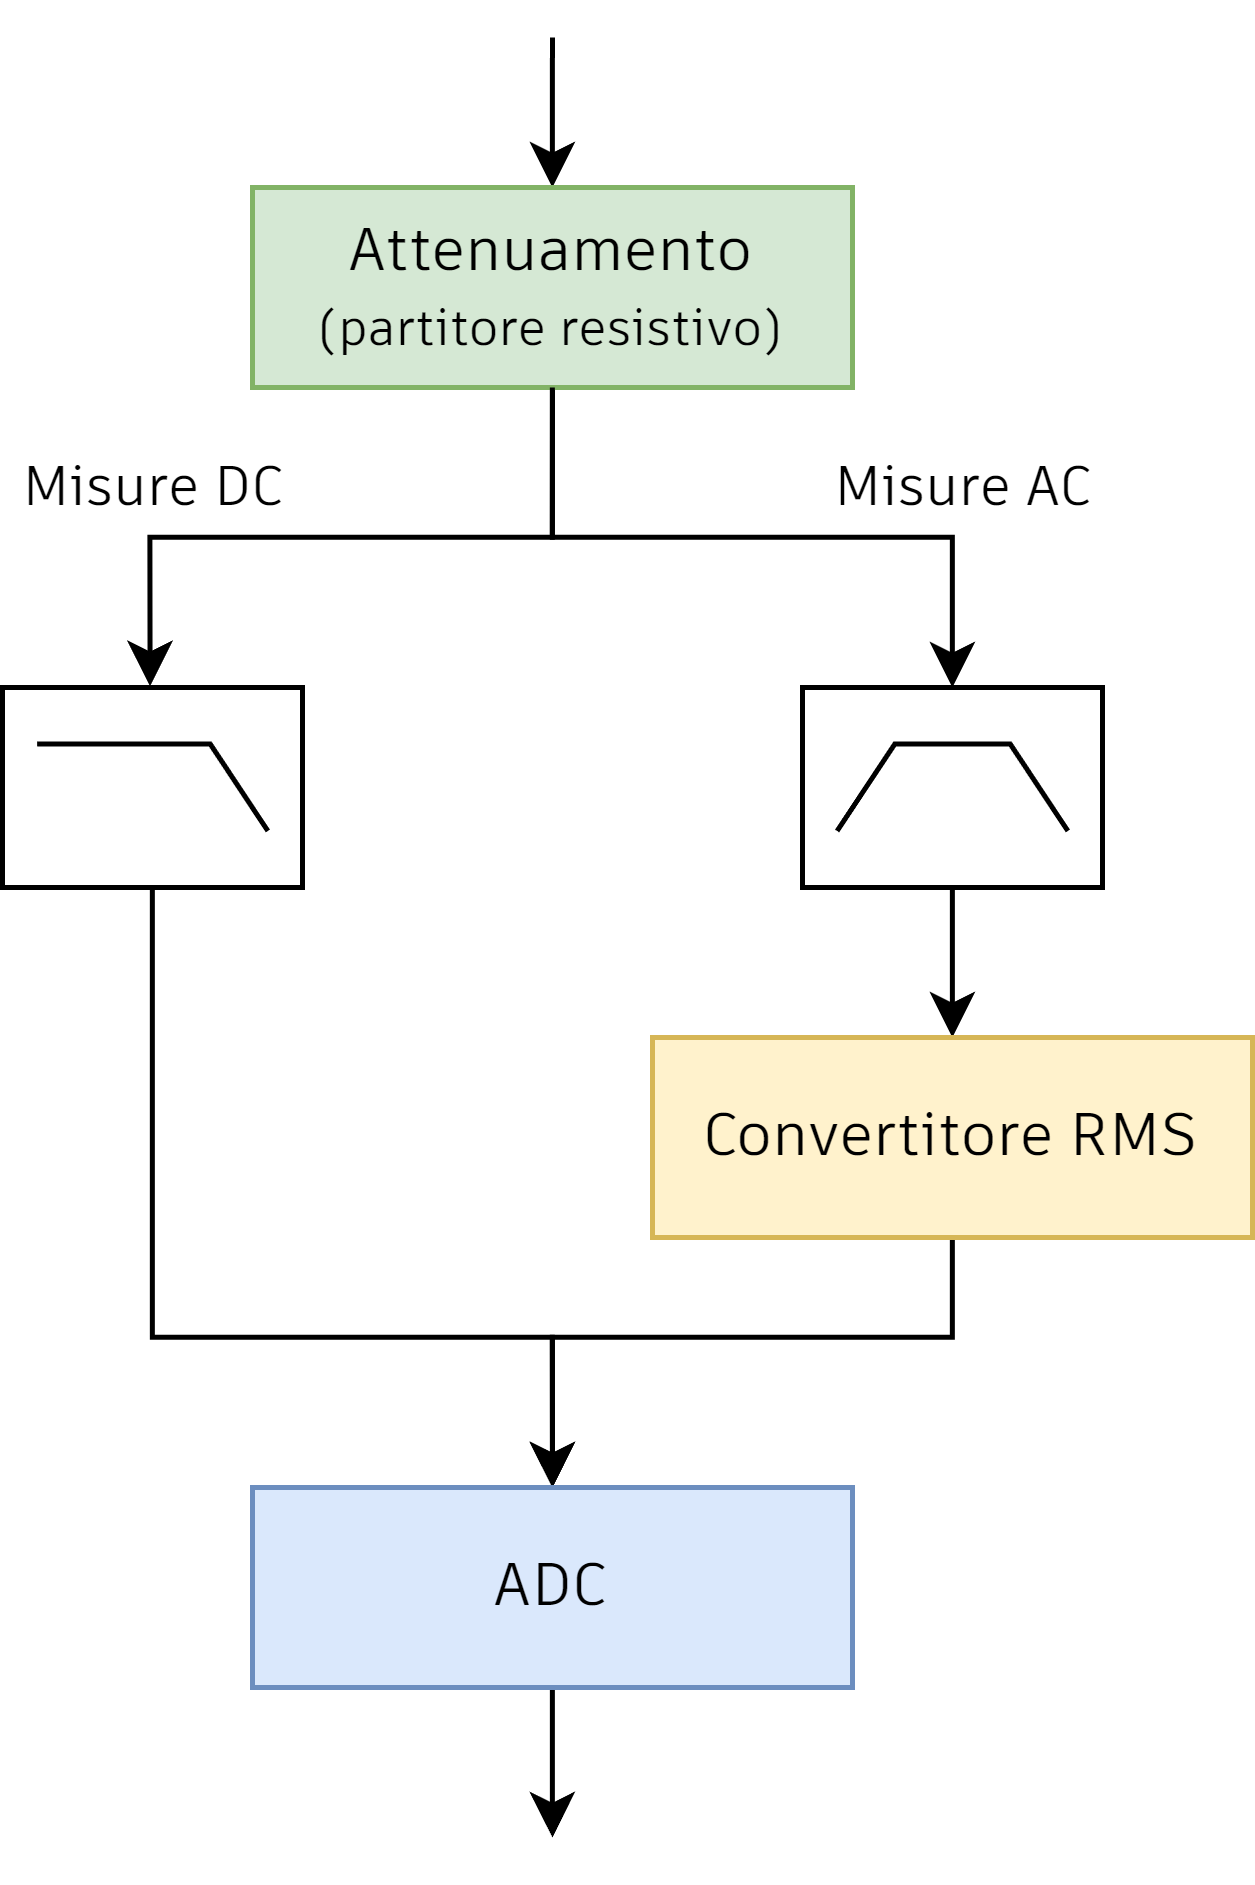

The diagram above was exported from draw.io. Its source (the exported page's mxGraphModel, read from the mxfile embedded in the PNG):
<mxGraphModel dx="989" dy="577" grid="1" gridSize="10" guides="1" tooltips="1" connect="1" arrows="1" fold="1" page="1" pageScale="1" pageWidth="1654" pageHeight="2336" math="0" shadow="0">
  <root>
    <mxCell id="0" />
    <mxCell id="1" parent="0" />
    <mxCell id="lIeRqMMSOQEThmGoemfZ-2" style="edgeStyle=orthogonalEdgeStyle;rounded=0;orthogonalLoop=1;jettySize=auto;html=1;startArrow=classic;startFill=1;endArrow=none;endFill=0;fontFamily=Artifakt Element;fontStyle=0" edge="1" parent="1" source="lIeRqMMSOQEThmGoemfZ-1">
      <mxGeometry relative="1" as="geometry">
        <mxPoint x="660" y="270" as="targetPoint" />
      </mxGeometry>
    </mxCell>
    <mxCell id="lIeRqMMSOQEThmGoemfZ-8" style="edgeStyle=orthogonalEdgeStyle;rounded=0;orthogonalLoop=1;jettySize=auto;html=1;exitX=0.5;exitY=1;exitDx=0;exitDy=0;fontFamily=Artifakt Element;fontStyle=0" edge="1" parent="1" source="lIeRqMMSOQEThmGoemfZ-1" target="lIeRqMMSOQEThmGoemfZ-7">
      <mxGeometry relative="1" as="geometry">
        <Array as="points">
          <mxPoint x="660" y="370" />
          <mxPoint x="740" y="370" />
        </Array>
      </mxGeometry>
    </mxCell>
    <mxCell id="lIeRqMMSOQEThmGoemfZ-10" value="Misure AC" style="edgeLabel;html=1;align=center;verticalAlign=middle;resizable=0;points=[];fontFamily=Artifakt Element;fontStyle=0" vertex="1" connectable="0" parent="lIeRqMMSOQEThmGoemfZ-8">
      <mxGeometry x="-0.1982" y="1" relative="1" as="geometry">
        <mxPoint x="56" y="-9" as="offset" />
      </mxGeometry>
    </mxCell>
    <mxCell id="lIeRqMMSOQEThmGoemfZ-1" value="Attenuamento&lt;div&gt;&lt;font style=&quot;font-size: 10px;&quot;&gt;(partitore resistivo)&lt;/font&gt;&lt;/div&gt;" style="rounded=0;whiteSpace=wrap;html=1;fillColor=#d5e8d4;strokeColor=#82b366;fontFamily=Artifakt Element;fontStyle=0" vertex="1" parent="1">
      <mxGeometry x="600" y="300" width="120" height="40" as="geometry" />
    </mxCell>
    <mxCell id="lIeRqMMSOQEThmGoemfZ-17" style="edgeStyle=orthogonalEdgeStyle;rounded=0;orthogonalLoop=1;jettySize=auto;html=1;entryX=0.5;entryY=0;entryDx=0;entryDy=0;fontFamily=Artifakt Element;fontStyle=0" edge="1" parent="1" source="lIeRqMMSOQEThmGoemfZ-3" target="lIeRqMMSOQEThmGoemfZ-14">
      <mxGeometry relative="1" as="geometry">
        <Array as="points">
          <mxPoint x="580" y="530" />
          <mxPoint x="660" y="530" />
        </Array>
      </mxGeometry>
    </mxCell>
    <mxCell id="lIeRqMMSOQEThmGoemfZ-3" value="" style="verticalLabelPosition=bottom;shadow=0;dashed=0;align=center;html=1;verticalAlign=top;shape=mxgraph.electrical.logic_gates.lowpass_filter;fontFamily=Artifakt Element;fontStyle=0" vertex="1" parent="1">
      <mxGeometry x="550" y="400" width="60" height="40" as="geometry" />
    </mxCell>
    <mxCell id="lIeRqMMSOQEThmGoemfZ-4" style="edgeStyle=orthogonalEdgeStyle;rounded=0;orthogonalLoop=1;jettySize=auto;html=1;entryX=0.492;entryY=-0.006;entryDx=0;entryDy=0;entryPerimeter=0;fontFamily=Artifakt Element;fontStyle=0" edge="1" parent="1" source="lIeRqMMSOQEThmGoemfZ-1" target="lIeRqMMSOQEThmGoemfZ-3">
      <mxGeometry relative="1" as="geometry">
        <Array as="points">
          <mxPoint x="660" y="370" />
          <mxPoint x="580" y="370" />
        </Array>
      </mxGeometry>
    </mxCell>
    <mxCell id="lIeRqMMSOQEThmGoemfZ-5" value="Misure DC" style="edgeLabel;html=1;align=center;verticalAlign=middle;resizable=0;points=[];fontFamily=Artifakt Element;fontStyle=0" vertex="1" connectable="0" parent="lIeRqMMSOQEThmGoemfZ-4">
      <mxGeometry x="0.0502" y="1" relative="1" as="geometry">
        <mxPoint x="-36" y="-11" as="offset" />
      </mxGeometry>
    </mxCell>
    <mxCell id="lIeRqMMSOQEThmGoemfZ-13" style="edgeStyle=orthogonalEdgeStyle;rounded=0;orthogonalLoop=1;jettySize=auto;html=1;fontFamily=Artifakt Element;fontStyle=0" edge="1" parent="1" source="lIeRqMMSOQEThmGoemfZ-7" target="lIeRqMMSOQEThmGoemfZ-12">
      <mxGeometry relative="1" as="geometry" />
    </mxCell>
    <mxCell id="lIeRqMMSOQEThmGoemfZ-7" value="" style="verticalLabelPosition=bottom;shadow=0;dashed=0;align=center;html=1;verticalAlign=top;shape=mxgraph.electrical.logic_gates.bandpass_filter;fontFamily=Artifakt Element;fontStyle=0" vertex="1" parent="1">
      <mxGeometry x="710" y="400" width="60" height="40" as="geometry" />
    </mxCell>
    <mxCell id="lIeRqMMSOQEThmGoemfZ-18" style="edgeStyle=orthogonalEdgeStyle;rounded=0;orthogonalLoop=1;jettySize=auto;html=1;entryX=0.5;entryY=0;entryDx=0;entryDy=0;fontFamily=Artifakt Element;fontStyle=0" edge="1" parent="1" source="lIeRqMMSOQEThmGoemfZ-12" target="lIeRqMMSOQEThmGoemfZ-14">
      <mxGeometry relative="1" as="geometry">
        <Array as="points">
          <mxPoint x="740" y="530" />
          <mxPoint x="660" y="530" />
        </Array>
      </mxGeometry>
    </mxCell>
    <mxCell id="lIeRqMMSOQEThmGoemfZ-12" value="Convertitore RMS" style="rounded=0;whiteSpace=wrap;html=1;fillColor=#fff2cc;strokeColor=#d6b656;fontFamily=Artifakt Element;fontStyle=0" vertex="1" parent="1">
      <mxGeometry x="680" y="470" width="120" height="40" as="geometry" />
    </mxCell>
    <mxCell id="lIeRqMMSOQEThmGoemfZ-19" style="edgeStyle=orthogonalEdgeStyle;rounded=0;orthogonalLoop=1;jettySize=auto;html=1;fontFamily=Artifakt Element;fontStyle=0" edge="1" parent="1" source="lIeRqMMSOQEThmGoemfZ-14">
      <mxGeometry relative="1" as="geometry">
        <mxPoint x="660" y="630" as="targetPoint" />
      </mxGeometry>
    </mxCell>
    <mxCell id="lIeRqMMSOQEThmGoemfZ-14" value="ADC" style="rounded=0;whiteSpace=wrap;html=1;fillColor=#dae8fc;strokeColor=#6c8ebf;fontFamily=Artifakt Element;fontStyle=0" vertex="1" parent="1">
      <mxGeometry x="600" y="560" width="120" height="40" as="geometry" />
    </mxCell>
  </root>
</mxGraphModel>